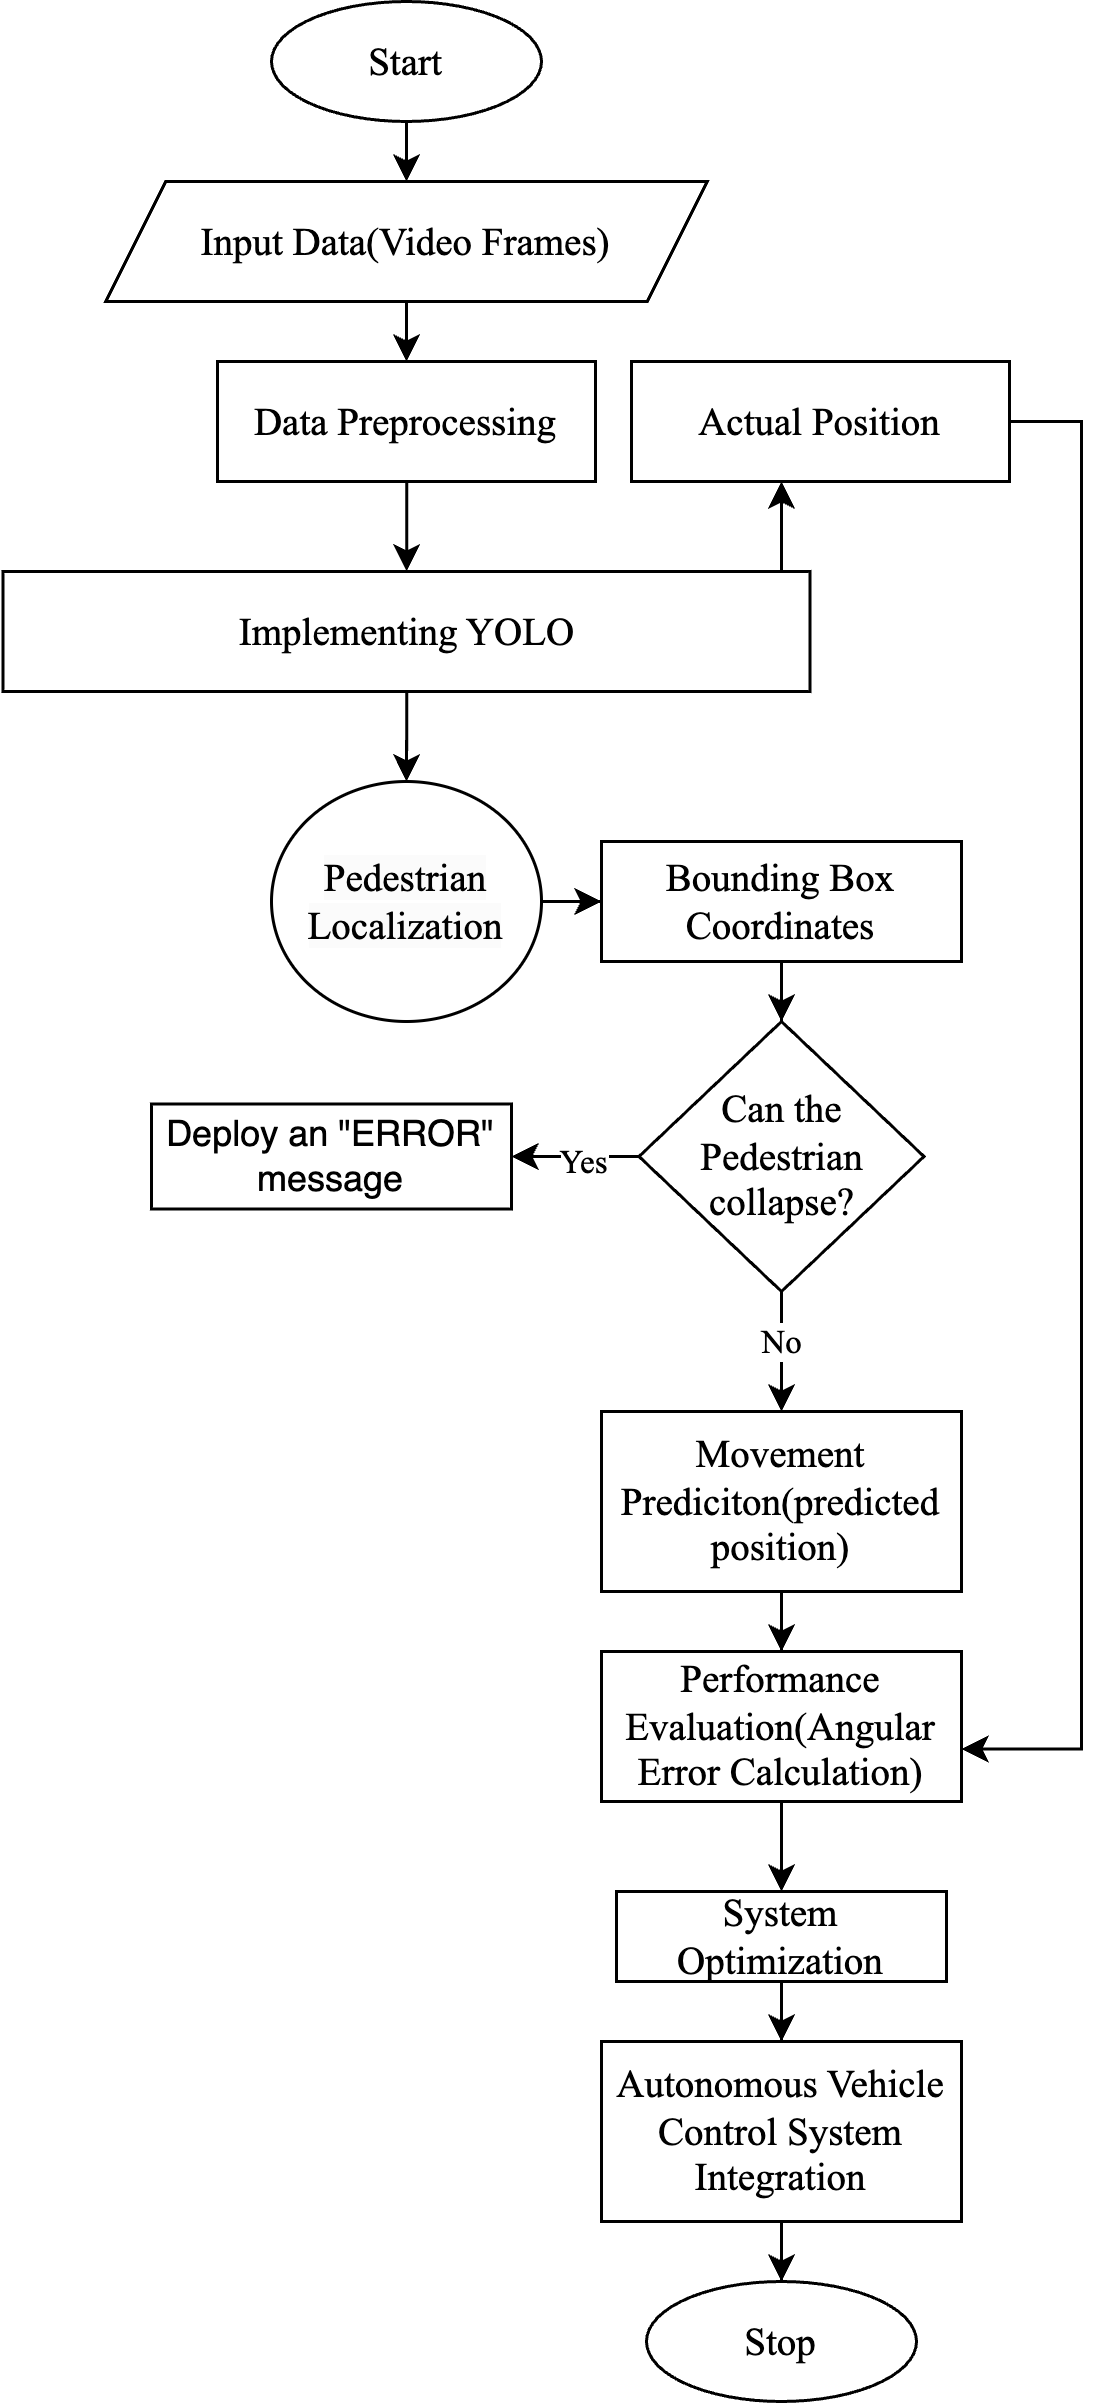

The diagram above was exported from draw.io. Its source (the exported page's mxGraphModel, read from the mxfile embedded in the PNG):
<mxGraphModel dx="1122" dy="812" grid="1" gridSize="10" guides="1" tooltips="1" connect="1" arrows="1" fold="1" page="1" pageScale="1" pageWidth="827" pageHeight="1169" math="0" shadow="0">
  <root>
    <mxCell id="0" />
    <mxCell id="1" parent="0" />
    <mxCell id="2" value="" style="group" vertex="1" connectable="0" parent="1">
      <mxGeometry x="160.5" y="40" width="359.5" height="800" as="geometry" />
    </mxCell>
    <mxCell id="3" style="edgeStyle=orthogonalEdgeStyle;rounded=0;orthogonalLoop=1;jettySize=auto;html=1;exitX=0.5;exitY=1;exitDx=0;exitDy=0;entryX=0.5;entryY=0;entryDx=0;entryDy=0;" edge="1" parent="2" source="4" target="6">
      <mxGeometry relative="1" as="geometry" />
    </mxCell>
    <mxCell id="4" value="&lt;font style=&quot;font-size: 13px;&quot; face=&quot;Times New Roman&quot;&gt;Start&lt;/font&gt;" style="ellipse;whiteSpace=wrap;html=1;" vertex="1" parent="2">
      <mxGeometry x="89.5" width="90" height="40" as="geometry" />
    </mxCell>
    <mxCell id="5" style="edgeStyle=orthogonalEdgeStyle;rounded=0;orthogonalLoop=1;jettySize=auto;html=1;exitX=0.5;exitY=1;exitDx=0;exitDy=0;entryX=0.5;entryY=0;entryDx=0;entryDy=0;" edge="1" parent="2" source="6" target="8">
      <mxGeometry relative="1" as="geometry" />
    </mxCell>
    <mxCell id="6" value="&lt;font face=&quot;Times New Roman&quot;&gt;&lt;span style=&quot;font-size: 13px;&quot;&gt;Input Data(Video Frames)&lt;/span&gt;&lt;/font&gt;" style="shape=parallelogram;perimeter=parallelogramPerimeter;whiteSpace=wrap;html=1;fixedSize=1;" vertex="1" parent="2">
      <mxGeometry x="34.25" y="60" width="200.5" height="40" as="geometry" />
    </mxCell>
    <mxCell id="7" value="" style="edgeStyle=orthogonalEdgeStyle;rounded=0;orthogonalLoop=1;jettySize=auto;html=1;" edge="1" parent="2" source="8" target="10">
      <mxGeometry relative="1" as="geometry" />
    </mxCell>
    <mxCell id="8" value="&lt;span style=&quot;font-size: 13px;&quot;&gt;&lt;font face=&quot;Times New Roman&quot;&gt;Data Preprocessing&lt;/font&gt;&lt;/span&gt;" style="whiteSpace=wrap;html=1;" vertex="1" parent="2">
      <mxGeometry x="71.5" y="120" width="126" height="40" as="geometry" />
    </mxCell>
    <mxCell id="9" value="" style="edgeStyle=orthogonalEdgeStyle;rounded=0;orthogonalLoop=1;jettySize=auto;html=1;" edge="1" parent="2" source="10" target="12">
      <mxGeometry relative="1" as="geometry" />
    </mxCell>
    <mxCell id="10" value="&lt;span style=&quot;font-size: 13px;&quot;&gt;&lt;font face=&quot;Times New Roman&quot;&gt;Implementing YOLO&lt;/font&gt;&lt;/span&gt;" style="whiteSpace=wrap;html=1;" vertex="1" parent="2">
      <mxGeometry y="190" width="269" height="40" as="geometry" />
    </mxCell>
    <mxCell id="11" value="" style="edgeStyle=orthogonalEdgeStyle;rounded=0;orthogonalLoop=1;jettySize=auto;html=1;" edge="1" parent="2" source="12" target="21">
      <mxGeometry relative="1" as="geometry" />
    </mxCell>
    <mxCell id="12" value="&lt;meta charset=&quot;utf-8&quot;&gt;&lt;span style=&quot;color: rgb(0, 0, 0); font-family: &amp;quot;Times New Roman&amp;quot;; font-size: 13px; font-style: normal; font-variant-ligatures: normal; font-variant-caps: normal; font-weight: 400; letter-spacing: normal; orphans: 2; text-align: center; text-indent: 0px; text-transform: none; widows: 2; word-spacing: 0px; -webkit-text-stroke-width: 0px; white-space: normal; background-color: rgb(251, 251, 251); text-decoration-thickness: initial; text-decoration-style: initial; text-decoration-color: initial; display: inline !important; float: none;&quot;&gt;Pedestrian Localization&lt;/span&gt;" style="ellipse;whiteSpace=wrap;html=1;" vertex="1" parent="2">
      <mxGeometry x="89.5" y="260" width="90" height="80" as="geometry" />
    </mxCell>
    <mxCell id="13" value="" style="edgeStyle=orthogonalEdgeStyle;rounded=0;orthogonalLoop=1;jettySize=auto;html=1;" edge="1" parent="2" source="17" target="19">
      <mxGeometry relative="1" as="geometry" />
    </mxCell>
    <mxCell id="14" value="&lt;font face=&quot;Times New Roman&quot;&gt;No&lt;/font&gt;" style="edgeLabel;html=1;align=center;verticalAlign=middle;resizable=0;points=[];" vertex="1" connectable="0" parent="13">
      <mxGeometry x="-0.1538" y="-1" relative="1" as="geometry">
        <mxPoint as="offset" />
      </mxGeometry>
    </mxCell>
    <mxCell id="15" value="" style="edgeStyle=orthogonalEdgeStyle;rounded=0;orthogonalLoop=1;jettySize=auto;html=1;" edge="1" parent="2" source="17" target="22">
      <mxGeometry relative="1" as="geometry" />
    </mxCell>
    <mxCell id="16" value="&lt;font face=&quot;Times New Roman&quot;&gt;Yes&lt;/font&gt;" style="edgeLabel;html=1;align=center;verticalAlign=middle;resizable=0;points=[];" vertex="1" connectable="0" parent="15">
      <mxGeometry x="-0.1328" y="1" relative="1" as="geometry">
        <mxPoint as="offset" />
      </mxGeometry>
    </mxCell>
    <mxCell id="17" value="&lt;font face=&quot;Times New Roman&quot;&gt;&lt;span style=&quot;font-size: 13px;&quot;&gt;Can the Pedestrian collapse?&lt;/span&gt;&lt;/font&gt;" style="rhombus;whiteSpace=wrap;html=1;" vertex="1" parent="2">
      <mxGeometry x="212" y="340" width="95" height="90" as="geometry" />
    </mxCell>
    <mxCell id="18" value="" style="edgeStyle=orthogonalEdgeStyle;rounded=0;orthogonalLoop=1;jettySize=auto;html=1;" edge="1" parent="2" source="19" target="27">
      <mxGeometry relative="1" as="geometry" />
    </mxCell>
    <mxCell id="19" value="&lt;font style=&quot;font-size: 13px;&quot; face=&quot;Times New Roman&quot;&gt;Movement Prediciton(predicted position)&lt;/font&gt;" style="whiteSpace=wrap;html=1;" vertex="1" parent="2">
      <mxGeometry x="199.5" y="470" width="120" height="60" as="geometry" />
    </mxCell>
    <mxCell id="20" value="" style="edgeStyle=orthogonalEdgeStyle;rounded=0;orthogonalLoop=1;jettySize=auto;html=1;" edge="1" parent="2" source="21" target="17">
      <mxGeometry relative="1" as="geometry" />
    </mxCell>
    <mxCell id="21" value="&lt;font style=&quot;font-size: 13px;&quot; face=&quot;Times New Roman&quot;&gt;Bounding Box Coordinates&lt;/font&gt;" style="whiteSpace=wrap;html=1;" vertex="1" parent="2">
      <mxGeometry x="199.5" y="280" width="120" height="40" as="geometry" />
    </mxCell>
    <mxCell id="22" value="Deploy an &quot;ERROR&quot; message" style="whiteSpace=wrap;html=1;" vertex="1" parent="2">
      <mxGeometry x="49.5" y="367.5" width="120" height="35" as="geometry" />
    </mxCell>
    <mxCell id="23" value="" style="edgeStyle=orthogonalEdgeStyle;rounded=0;orthogonalLoop=1;jettySize=auto;html=1;" edge="1" parent="2">
      <mxGeometry relative="1" as="geometry">
        <mxPoint x="259.5" y="190" as="sourcePoint" />
        <mxPoint x="259.5" y="160" as="targetPoint" />
      </mxGeometry>
    </mxCell>
    <mxCell id="24" style="edgeStyle=orthogonalEdgeStyle;rounded=0;orthogonalLoop=1;jettySize=auto;html=1;entryX=1;entryY=0.25;entryDx=0;entryDy=0;" edge="1" parent="2">
      <mxGeometry relative="1" as="geometry">
        <mxPoint x="319.5" y="582.5" as="targetPoint" />
        <mxPoint x="335.5000000000002" y="159.9999999999999" as="sourcePoint" />
        <Array as="points">
          <mxPoint x="335.5" y="140" />
          <mxPoint x="359.5" y="140" />
          <mxPoint x="359.5" y="583" />
        </Array>
      </mxGeometry>
    </mxCell>
    <mxCell id="25" value="&lt;span style=&quot;font-size: 13px;&quot;&gt;&lt;font face=&quot;Times New Roman&quot;&gt;Actual Position&lt;/font&gt;&lt;/span&gt;" style="whiteSpace=wrap;html=1;" vertex="1" parent="2">
      <mxGeometry x="209.5" y="120" width="126" height="40" as="geometry" />
    </mxCell>
    <mxCell id="26" value="" style="edgeStyle=orthogonalEdgeStyle;rounded=0;orthogonalLoop=1;jettySize=auto;html=1;" edge="1" parent="2" source="27" target="29">
      <mxGeometry relative="1" as="geometry" />
    </mxCell>
    <mxCell id="27" value="&lt;font style=&quot;font-size: 13px;&quot; face=&quot;Times New Roman&quot;&gt;Performance Evaluation(Angular Error Calculation)&lt;/font&gt;" style="whiteSpace=wrap;html=1;" vertex="1" parent="2">
      <mxGeometry x="199.5" y="550" width="120" height="50" as="geometry" />
    </mxCell>
    <mxCell id="28" value="" style="edgeStyle=orthogonalEdgeStyle;rounded=0;orthogonalLoop=1;jettySize=auto;html=1;" edge="1" parent="2" source="29" target="31">
      <mxGeometry relative="1" as="geometry" />
    </mxCell>
    <mxCell id="29" value="&lt;font style=&quot;font-size: 13px;&quot; face=&quot;Times New Roman&quot;&gt;System Optimization&lt;/font&gt;" style="whiteSpace=wrap;html=1;" vertex="1" parent="2">
      <mxGeometry x="204.5" y="630" width="110" height="30" as="geometry" />
    </mxCell>
    <mxCell id="30" value="" style="edgeStyle=orthogonalEdgeStyle;rounded=0;orthogonalLoop=1;jettySize=auto;html=1;" edge="1" parent="2" source="31" target="33">
      <mxGeometry relative="1" as="geometry" />
    </mxCell>
    <mxCell id="31" value="&lt;font style=&quot;font-size: 13px;&quot; face=&quot;Times New Roman&quot;&gt;Autonomous Vehicle Control System Integration&lt;/font&gt;" style="whiteSpace=wrap;html=1;" vertex="1" parent="2">
      <mxGeometry x="199.5" y="680" width="120" height="60" as="geometry" />
    </mxCell>
    <mxCell id="32" value="&lt;font style=&quot;font-size: 13px;&quot; face=&quot;Times New Roman&quot;&gt;Start&lt;/font&gt;" style="ellipse;whiteSpace=wrap;html=1;" vertex="1" parent="2">
      <mxGeometry x="89.5" width="90" height="40" as="geometry" />
    </mxCell>
    <mxCell id="33" value="&lt;font style=&quot;font-size: 13px;&quot; face=&quot;Times New Roman&quot;&gt;Stop&lt;/font&gt;" style="ellipse;whiteSpace=wrap;html=1;" vertex="1" parent="2">
      <mxGeometry x="214.5" y="760" width="90" height="40" as="geometry" />
    </mxCell>
  </root>
</mxGraphModel>